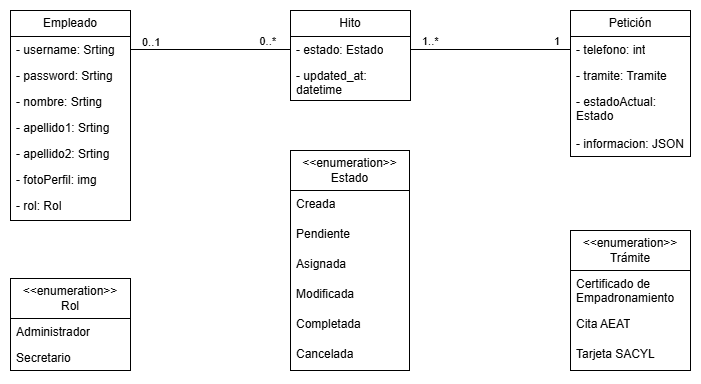

The diagram above was exported from draw.io. Its source (the exported page's mxGraphModel, read from the mxfile embedded in the PNG):
<mxGraphModel dx="1426" dy="789" grid="1" gridSize="10" guides="1" tooltips="1" connect="1" arrows="1" fold="1" page="1" pageScale="1" pageWidth="827" pageHeight="1169" math="0" shadow="0">
  <root>
    <mxCell id="0" />
    <mxCell id="1" parent="0" />
    <mxCell id="BqPBry9yQfbWrOHvaUoj-2" parent="1" style="swimlane;fontStyle=0;childLayout=stackLayout;horizontal=1;startSize=26;fillColor=none;horizontalStack=0;resizeParent=1;resizeParentMax=0;resizeLast=0;collapsible=1;marginBottom=0;whiteSpace=wrap;html=1;" value="Empleado" vertex="1">
      <mxGeometry height="210" width="120" x="80" y="160" as="geometry" />
    </mxCell>
    <mxCell id="BqPBry9yQfbWrOHvaUoj-3" parent="BqPBry9yQfbWrOHvaUoj-2" style="text;strokeColor=none;fillColor=none;align=left;verticalAlign=top;spacingLeft=4;spacingRight=4;overflow=hidden;rotatable=0;points=[[0,0.5],[1,0.5]];portConstraint=eastwest;whiteSpace=wrap;html=1;" value="- username: Srting" vertex="1">
      <mxGeometry height="26" width="120" y="26" as="geometry" />
    </mxCell>
    <mxCell id="BqPBry9yQfbWrOHvaUoj-4" parent="BqPBry9yQfbWrOHvaUoj-2" style="text;strokeColor=none;fillColor=none;align=left;verticalAlign=top;spacingLeft=4;spacingRight=4;overflow=hidden;rotatable=0;points=[[0,0.5],[1,0.5]];portConstraint=eastwest;whiteSpace=wrap;html=1;" value="- password: Srting" vertex="1">
      <mxGeometry height="26" width="120" y="52" as="geometry" />
    </mxCell>
    <mxCell id="BqPBry9yQfbWrOHvaUoj-18" parent="BqPBry9yQfbWrOHvaUoj-2" style="text;strokeColor=none;fillColor=none;align=left;verticalAlign=top;spacingLeft=4;spacingRight=4;overflow=hidden;rotatable=0;points=[[0,0.5],[1,0.5]];portConstraint=eastwest;whiteSpace=wrap;html=1;" value="- nombre: Srting" vertex="1">
      <mxGeometry height="26" width="120" y="78" as="geometry" />
    </mxCell>
    <mxCell id="BqPBry9yQfbWrOHvaUoj-19" parent="BqPBry9yQfbWrOHvaUoj-2" style="text;strokeColor=none;fillColor=none;align=left;verticalAlign=top;spacingLeft=4;spacingRight=4;overflow=hidden;rotatable=0;points=[[0,0.5],[1,0.5]];portConstraint=eastwest;whiteSpace=wrap;html=1;" value="- apellido1: Srting" vertex="1">
      <mxGeometry height="26" width="120" y="104" as="geometry" />
    </mxCell>
    <mxCell id="BqPBry9yQfbWrOHvaUoj-20" parent="BqPBry9yQfbWrOHvaUoj-2" style="text;strokeColor=none;fillColor=none;align=left;verticalAlign=top;spacingLeft=4;spacingRight=4;overflow=hidden;rotatable=0;points=[[0,0.5],[1,0.5]];portConstraint=eastwest;whiteSpace=wrap;html=1;" value="- apellido2: Srting" vertex="1">
      <mxGeometry height="26" width="120" y="130" as="geometry" />
    </mxCell>
    <mxCell id="BqPBry9yQfbWrOHvaUoj-21" parent="BqPBry9yQfbWrOHvaUoj-2" style="text;strokeColor=none;fillColor=none;align=left;verticalAlign=top;spacingLeft=4;spacingRight=4;overflow=hidden;rotatable=0;points=[[0,0.5],[1,0.5]];portConstraint=eastwest;whiteSpace=wrap;html=1;" value="- fotoPerfil: img" vertex="1">
      <mxGeometry height="26" width="120" y="156" as="geometry" />
    </mxCell>
    <mxCell id="BqPBry9yQfbWrOHvaUoj-5" parent="BqPBry9yQfbWrOHvaUoj-2" style="text;strokeColor=none;fillColor=none;align=left;verticalAlign=top;spacingLeft=4;spacingRight=4;overflow=hidden;rotatable=0;points=[[0,0.5],[1,0.5]];portConstraint=eastwest;whiteSpace=wrap;html=1;" value="- rol: Rol" vertex="1">
      <mxGeometry height="28" width="120" y="182" as="geometry" />
    </mxCell>
    <mxCell id="BqPBry9yQfbWrOHvaUoj-6" parent="1" style="swimlane;fontStyle=0;childLayout=stackLayout;horizontal=1;startSize=26;fillColor=none;horizontalStack=0;resizeParent=1;resizeParentMax=0;resizeLast=0;collapsible=1;marginBottom=0;whiteSpace=wrap;html=1;" value="Hito" vertex="1">
      <mxGeometry height="90" width="120" x="360" y="160" as="geometry" />
    </mxCell>
    <mxCell id="BqPBry9yQfbWrOHvaUoj-7" parent="BqPBry9yQfbWrOHvaUoj-6" style="text;strokeColor=none;fillColor=none;align=left;verticalAlign=top;spacingLeft=4;spacingRight=4;overflow=hidden;rotatable=0;points=[[0,0.5],[1,0.5]];portConstraint=eastwest;whiteSpace=wrap;html=1;" value="- estado: Estado" vertex="1">
      <mxGeometry height="26" width="120" y="26" as="geometry" />
    </mxCell>
    <mxCell id="BqPBry9yQfbWrOHvaUoj-8" parent="BqPBry9yQfbWrOHvaUoj-6" style="text;strokeColor=none;fillColor=none;align=left;verticalAlign=top;spacingLeft=4;spacingRight=4;overflow=hidden;rotatable=0;points=[[0,0.5],[1,0.5]];portConstraint=eastwest;whiteSpace=wrap;html=1;" value="- updated_at: datetime" vertex="1">
      <mxGeometry height="38" width="120" y="52" as="geometry" />
    </mxCell>
    <mxCell id="BqPBry9yQfbWrOHvaUoj-10" parent="1" style="swimlane;fontStyle=0;childLayout=stackLayout;horizontal=1;startSize=26;fillColor=none;horizontalStack=0;resizeParent=1;resizeParentMax=0;resizeLast=0;collapsible=1;marginBottom=0;whiteSpace=wrap;html=1;" value="Petición" vertex="1">
      <mxGeometry height="146" width="120" x="640" y="160" as="geometry" />
    </mxCell>
    <mxCell id="BqPBry9yQfbWrOHvaUoj-11" parent="BqPBry9yQfbWrOHvaUoj-10" style="text;strokeColor=none;fillColor=none;align=left;verticalAlign=top;spacingLeft=4;spacingRight=4;overflow=hidden;rotatable=0;points=[[0,0.5],[1,0.5]];portConstraint=eastwest;whiteSpace=wrap;html=1;" value="- telefono: int" vertex="1">
      <mxGeometry height="26" width="120" y="26" as="geometry" />
    </mxCell>
    <mxCell id="BqPBry9yQfbWrOHvaUoj-12" parent="BqPBry9yQfbWrOHvaUoj-10" style="text;strokeColor=none;fillColor=none;align=left;verticalAlign=top;spacingLeft=4;spacingRight=4;overflow=hidden;rotatable=0;points=[[0,0.5],[1,0.5]];portConstraint=eastwest;whiteSpace=wrap;html=1;" value="- tramite: Tramite" vertex="1">
      <mxGeometry height="26" width="120" y="52" as="geometry" />
    </mxCell>
    <mxCell id="BqPBry9yQfbWrOHvaUoj-38" parent="BqPBry9yQfbWrOHvaUoj-10" style="text;strokeColor=none;fillColor=none;align=left;verticalAlign=top;spacingLeft=4;spacingRight=4;overflow=hidden;rotatable=0;points=[[0,0.5],[1,0.5]];portConstraint=eastwest;whiteSpace=wrap;html=1;" value="- estadoActual: Estado" vertex="1">
      <mxGeometry height="42" width="120" y="78" as="geometry" />
    </mxCell>
    <mxCell id="BqPBry9yQfbWrOHvaUoj-13" parent="BqPBry9yQfbWrOHvaUoj-10" style="text;strokeColor=none;fillColor=none;align=left;verticalAlign=top;spacingLeft=4;spacingRight=4;overflow=hidden;rotatable=0;points=[[0,0.5],[1,0.5]];portConstraint=eastwest;whiteSpace=wrap;html=1;" value="- informacion: JSON" vertex="1">
      <mxGeometry height="26" width="120" y="120" as="geometry" />
    </mxCell>
    <mxCell id="BqPBry9yQfbWrOHvaUoj-23" parent="1" style="swimlane;fontStyle=0;childLayout=stackLayout;horizontal=1;startSize=40;fillColor=none;horizontalStack=0;resizeParent=1;resizeParentMax=0;resizeLast=0;collapsible=1;marginBottom=0;whiteSpace=wrap;html=1;" value="&lt;div&gt;&amp;lt;&amp;lt;enumeration&amp;gt;&amp;gt;&lt;/div&gt;Rol" vertex="1">
      <mxGeometry height="92" width="120" x="80" y="428" as="geometry" />
    </mxCell>
    <mxCell id="BqPBry9yQfbWrOHvaUoj-24" parent="BqPBry9yQfbWrOHvaUoj-23" style="text;strokeColor=none;fillColor=none;align=left;verticalAlign=top;spacingLeft=4;spacingRight=4;overflow=hidden;rotatable=0;points=[[0,0.5],[1,0.5]];portConstraint=eastwest;whiteSpace=wrap;html=1;" value="Administrador" vertex="1">
      <mxGeometry height="26" width="120" y="40" as="geometry" />
    </mxCell>
    <mxCell id="BqPBry9yQfbWrOHvaUoj-25" parent="BqPBry9yQfbWrOHvaUoj-23" style="text;strokeColor=none;fillColor=none;align=left;verticalAlign=top;spacingLeft=4;spacingRight=4;overflow=hidden;rotatable=0;points=[[0,0.5],[1,0.5]];portConstraint=eastwest;whiteSpace=wrap;html=1;" value="Secretario" vertex="1">
      <mxGeometry height="26" width="120" y="66" as="geometry" />
    </mxCell>
    <mxCell id="BqPBry9yQfbWrOHvaUoj-27" parent="1" style="swimlane;fontStyle=0;childLayout=stackLayout;horizontal=1;startSize=40;fillColor=none;horizontalStack=0;resizeParent=1;resizeParentMax=0;resizeLast=0;collapsible=1;marginBottom=0;whiteSpace=wrap;html=1;" value="&lt;div&gt;&amp;lt;&amp;lt;enumeration&amp;gt;&amp;gt;&lt;/div&gt;Trámite" vertex="1">
      <mxGeometry height="140" width="120" x="640" y="380" as="geometry" />
    </mxCell>
    <mxCell id="BqPBry9yQfbWrOHvaUoj-28" parent="BqPBry9yQfbWrOHvaUoj-27" style="text;strokeColor=none;fillColor=none;align=left;verticalAlign=top;spacingLeft=4;spacingRight=4;overflow=hidden;rotatable=0;points=[[0,0.5],[1,0.5]];portConstraint=eastwest;whiteSpace=wrap;html=1;" value="Certificado de Empadronamiento" vertex="1">
      <mxGeometry height="40" width="120" y="40" as="geometry" />
    </mxCell>
    <mxCell id="BqPBry9yQfbWrOHvaUoj-29" parent="BqPBry9yQfbWrOHvaUoj-27" style="text;strokeColor=none;fillColor=none;align=left;verticalAlign=top;spacingLeft=4;spacingRight=4;overflow=hidden;rotatable=0;points=[[0,0.5],[1,0.5]];portConstraint=eastwest;whiteSpace=wrap;html=1;" value="Cita AEAT" vertex="1">
      <mxGeometry height="30" width="120" y="80" as="geometry" />
    </mxCell>
    <mxCell id="BqPBry9yQfbWrOHvaUoj-30" parent="BqPBry9yQfbWrOHvaUoj-27" style="text;strokeColor=none;fillColor=none;align=left;verticalAlign=top;spacingLeft=4;spacingRight=4;overflow=hidden;rotatable=0;points=[[0,0.5],[1,0.5]];portConstraint=eastwest;whiteSpace=wrap;html=1;" value="Tarjeta SACYL" vertex="1">
      <mxGeometry height="30" width="120" y="110" as="geometry" />
    </mxCell>
    <mxCell id="BqPBry9yQfbWrOHvaUoj-31" parent="1" style="swimlane;fontStyle=0;childLayout=stackLayout;horizontal=1;startSize=40;fillColor=none;horizontalStack=0;resizeParent=1;resizeParentMax=0;resizeLast=0;collapsible=1;marginBottom=0;whiteSpace=wrap;html=1;" value="&lt;div&gt;&amp;lt;&amp;lt;enumeration&amp;gt;&amp;gt;&lt;/div&gt;Estado" vertex="1">
      <mxGeometry height="220" width="119" x="360" y="300" as="geometry" />
    </mxCell>
    <mxCell id="BqPBry9yQfbWrOHvaUoj-32" parent="BqPBry9yQfbWrOHvaUoj-31" style="text;strokeColor=none;fillColor=none;align=left;verticalAlign=top;spacingLeft=4;spacingRight=4;overflow=hidden;rotatable=0;points=[[0,0.5],[1,0.5]];portConstraint=eastwest;whiteSpace=wrap;html=1;" value="Creada" vertex="1">
      <mxGeometry height="30" width="119" y="40" as="geometry" />
    </mxCell>
    <mxCell id="BqPBry9yQfbWrOHvaUoj-33" parent="BqPBry9yQfbWrOHvaUoj-31" style="text;strokeColor=none;fillColor=none;align=left;verticalAlign=top;spacingLeft=4;spacingRight=4;overflow=hidden;rotatable=0;points=[[0,0.5],[1,0.5]];portConstraint=eastwest;whiteSpace=wrap;html=1;" value="Pendiente" vertex="1">
      <mxGeometry height="30" width="119" y="70" as="geometry" />
    </mxCell>
    <mxCell id="BqPBry9yQfbWrOHvaUoj-35" parent="BqPBry9yQfbWrOHvaUoj-31" style="text;strokeColor=none;fillColor=none;align=left;verticalAlign=top;spacingLeft=4;spacingRight=4;overflow=hidden;rotatable=0;points=[[0,0.5],[1,0.5]];portConstraint=eastwest;whiteSpace=wrap;html=1;" value="Asignada" vertex="1">
      <mxGeometry height="30" width="119" y="100" as="geometry" />
    </mxCell>
    <mxCell id="BqPBry9yQfbWrOHvaUoj-36" parent="BqPBry9yQfbWrOHvaUoj-31" style="text;strokeColor=none;fillColor=none;align=left;verticalAlign=top;spacingLeft=4;spacingRight=4;overflow=hidden;rotatable=0;points=[[0,0.5],[1,0.5]];portConstraint=eastwest;whiteSpace=wrap;html=1;" value="Modificada" vertex="1">
      <mxGeometry height="30" width="119" y="130" as="geometry" />
    </mxCell>
    <mxCell id="BqPBry9yQfbWrOHvaUoj-34" parent="BqPBry9yQfbWrOHvaUoj-31" style="text;strokeColor=none;fillColor=none;align=left;verticalAlign=top;spacingLeft=4;spacingRight=4;overflow=hidden;rotatable=0;points=[[0,0.5],[1,0.5]];portConstraint=eastwest;whiteSpace=wrap;html=1;" value="Completada" vertex="1">
      <mxGeometry height="30" width="119" y="160" as="geometry" />
    </mxCell>
    <mxCell id="BqPBry9yQfbWrOHvaUoj-37" parent="BqPBry9yQfbWrOHvaUoj-31" style="text;strokeColor=none;fillColor=none;align=left;verticalAlign=top;spacingLeft=4;spacingRight=4;overflow=hidden;rotatable=0;points=[[0,0.5],[1,0.5]];portConstraint=eastwest;whiteSpace=wrap;html=1;" value="Cancelada" vertex="1">
      <mxGeometry height="30" width="119" y="190" as="geometry" />
    </mxCell>
    <mxCell id="BqPBry9yQfbWrOHvaUoj-42" edge="1" parent="1" source="BqPBry9yQfbWrOHvaUoj-3" style="endArrow=none;html=1;edgeStyle=orthogonalEdgeStyle;rounded=0;exitX=1;exitY=0.5;exitDx=0;exitDy=0;entryX=0;entryY=0.5;entryDx=0;entryDy=0;" target="BqPBry9yQfbWrOHvaUoj-7" value="">
      <mxGeometry relative="1" as="geometry">
        <mxPoint x="190" y="80" as="sourcePoint" />
        <mxPoint x="350" y="80" as="targetPoint" />
      </mxGeometry>
    </mxCell>
    <mxCell id="BqPBry9yQfbWrOHvaUoj-43" connectable="0" parent="BqPBry9yQfbWrOHvaUoj-42" style="edgeLabel;resizable=0;html=1;align=left;verticalAlign=bottom;" value="0..1" vertex="1">
      <mxGeometry relative="1" x="-1" as="geometry">
        <mxPoint x="10" y="1" as="offset" />
      </mxGeometry>
    </mxCell>
    <mxCell id="BqPBry9yQfbWrOHvaUoj-44" connectable="0" parent="BqPBry9yQfbWrOHvaUoj-42" style="edgeLabel;resizable=0;html=1;align=right;verticalAlign=bottom;" value="0..*" vertex="1">
      <mxGeometry relative="1" x="1" as="geometry">
        <mxPoint x="-14" as="offset" />
      </mxGeometry>
    </mxCell>
    <mxCell id="BqPBry9yQfbWrOHvaUoj-48" edge="1" parent="1" source="BqPBry9yQfbWrOHvaUoj-7" style="endArrow=none;html=1;edgeStyle=orthogonalEdgeStyle;rounded=0;exitX=1;exitY=0.5;exitDx=0;exitDy=0;entryX=0;entryY=0.5;entryDx=0;entryDy=0;" target="BqPBry9yQfbWrOHvaUoj-11" value="">
      <mxGeometry relative="1" as="geometry">
        <mxPoint x="520" y="90" as="sourcePoint" />
        <mxPoint x="644" y="90" as="targetPoint" />
      </mxGeometry>
    </mxCell>
    <mxCell id="BqPBry9yQfbWrOHvaUoj-49" connectable="0" parent="BqPBry9yQfbWrOHvaUoj-48" style="edgeLabel;resizable=0;html=1;align=left;verticalAlign=bottom;" value="1..*" vertex="1">
      <mxGeometry relative="1" x="-1" as="geometry">
        <mxPoint x="10" as="offset" />
      </mxGeometry>
    </mxCell>
    <mxCell id="BqPBry9yQfbWrOHvaUoj-50" connectable="0" parent="BqPBry9yQfbWrOHvaUoj-48" style="edgeLabel;resizable=0;html=1;align=right;verticalAlign=bottom;" value="1" vertex="1">
      <mxGeometry relative="1" x="1" as="geometry">
        <mxPoint x="-10" as="offset" />
      </mxGeometry>
    </mxCell>
  </root>
</mxGraphModel>